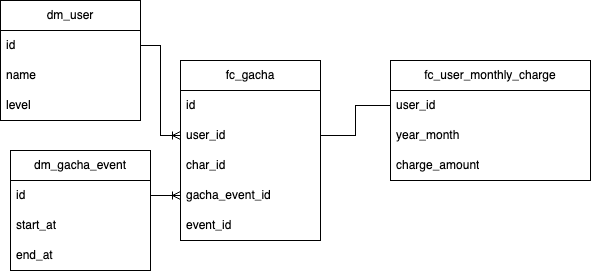

The diagram above was exported from draw.io. Its source (the exported page's mxGraphModel, read from the mxfile embedded in the PNG):
<mxGraphModel dx="933" dy="601" grid="1" gridSize="10" guides="1" tooltips="1" connect="1" arrows="1" fold="1" page="1" pageScale="1" pageWidth="827" pageHeight="1169" math="0" shadow="0">
  <root>
    <mxCell id="0" />
    <mxCell id="1" parent="0" />
    <mxCell id="wIJra_vtqnzY-CF-SDvv-1" value="fc_gacha" style="swimlane;fontStyle=0;childLayout=stackLayout;horizontal=1;startSize=30;horizontalStack=0;resizeParent=1;resizeParentMax=0;resizeLast=0;collapsible=1;marginBottom=0;whiteSpace=wrap;html=1;" vertex="1" parent="1">
      <mxGeometry x="200" y="80" width="140" height="180" as="geometry" />
    </mxCell>
    <mxCell id="wIJra_vtqnzY-CF-SDvv-2" value="id" style="text;strokeColor=none;fillColor=none;align=left;verticalAlign=middle;spacingLeft=4;spacingRight=4;overflow=hidden;points=[[0,0.5],[1,0.5]];portConstraint=eastwest;rotatable=0;whiteSpace=wrap;html=1;" vertex="1" parent="wIJra_vtqnzY-CF-SDvv-1">
      <mxGeometry y="30" width="140" height="30" as="geometry" />
    </mxCell>
    <mxCell id="wIJra_vtqnzY-CF-SDvv-3" value="user_id" style="text;strokeColor=none;fillColor=none;align=left;verticalAlign=middle;spacingLeft=4;spacingRight=4;overflow=hidden;points=[[0,0.5],[1,0.5]];portConstraint=eastwest;rotatable=0;whiteSpace=wrap;html=1;" vertex="1" parent="wIJra_vtqnzY-CF-SDvv-1">
      <mxGeometry y="60" width="140" height="30" as="geometry" />
    </mxCell>
    <mxCell id="wIJra_vtqnzY-CF-SDvv-31" value="char_id" style="text;strokeColor=none;fillColor=none;align=left;verticalAlign=middle;spacingLeft=4;spacingRight=4;overflow=hidden;points=[[0,0.5],[1,0.5]];portConstraint=eastwest;rotatable=0;whiteSpace=wrap;html=1;" vertex="1" parent="wIJra_vtqnzY-CF-SDvv-1">
      <mxGeometry y="90" width="140" height="30" as="geometry" />
    </mxCell>
    <mxCell id="wIJra_vtqnzY-CF-SDvv-4" value="gacha_event_id" style="text;strokeColor=none;fillColor=none;align=left;verticalAlign=middle;spacingLeft=4;spacingRight=4;overflow=hidden;points=[[0,0.5],[1,0.5]];portConstraint=eastwest;rotatable=0;whiteSpace=wrap;html=1;" vertex="1" parent="wIJra_vtqnzY-CF-SDvv-1">
      <mxGeometry y="120" width="140" height="30" as="geometry" />
    </mxCell>
    <mxCell id="wIJra_vtqnzY-CF-SDvv-15" value="event_id" style="text;strokeColor=none;fillColor=none;align=left;verticalAlign=middle;spacingLeft=4;spacingRight=4;overflow=hidden;points=[[0,0.5],[1,0.5]];portConstraint=eastwest;rotatable=0;whiteSpace=wrap;html=1;" vertex="1" parent="wIJra_vtqnzY-CF-SDvv-1">
      <mxGeometry y="150" width="140" height="30" as="geometry" />
    </mxCell>
    <mxCell id="wIJra_vtqnzY-CF-SDvv-5" value="fc_user_monthly_charge" style="swimlane;fontStyle=0;childLayout=stackLayout;horizontal=1;startSize=30;horizontalStack=0;resizeParent=1;resizeParentMax=0;resizeLast=0;collapsible=1;marginBottom=0;whiteSpace=wrap;html=1;" vertex="1" parent="1">
      <mxGeometry x="410" y="80" width="200" height="120" as="geometry">
        <mxRectangle x="490" y="190" width="180" height="30" as="alternateBounds" />
      </mxGeometry>
    </mxCell>
    <mxCell id="wIJra_vtqnzY-CF-SDvv-7" value="user_id" style="text;strokeColor=none;fillColor=none;align=left;verticalAlign=middle;spacingLeft=4;spacingRight=4;overflow=hidden;points=[[0,0.5],[1,0.5]];portConstraint=eastwest;rotatable=0;whiteSpace=wrap;html=1;" vertex="1" parent="wIJra_vtqnzY-CF-SDvv-5">
      <mxGeometry y="30" width="200" height="30" as="geometry" />
    </mxCell>
    <mxCell id="wIJra_vtqnzY-CF-SDvv-23" value="year_month" style="text;strokeColor=none;fillColor=none;align=left;verticalAlign=middle;spacingLeft=4;spacingRight=4;overflow=hidden;points=[[0,0.5],[1,0.5]];portConstraint=eastwest;rotatable=0;whiteSpace=wrap;html=1;" vertex="1" parent="wIJra_vtqnzY-CF-SDvv-5">
      <mxGeometry y="60" width="200" height="30" as="geometry" />
    </mxCell>
    <mxCell id="wIJra_vtqnzY-CF-SDvv-24" value="charge_amount" style="text;strokeColor=none;fillColor=none;align=left;verticalAlign=middle;spacingLeft=4;spacingRight=4;overflow=hidden;points=[[0,0.5],[1,0.5]];portConstraint=eastwest;rotatable=0;whiteSpace=wrap;html=1;" vertex="1" parent="wIJra_vtqnzY-CF-SDvv-5">
      <mxGeometry y="90" width="200" height="30" as="geometry" />
    </mxCell>
    <mxCell id="wIJra_vtqnzY-CF-SDvv-25" style="edgeStyle=orthogonalEdgeStyle;rounded=0;orthogonalLoop=1;jettySize=auto;html=1;exitX=1;exitY=0.5;exitDx=0;exitDy=0;entryX=0;entryY=0.5;entryDx=0;entryDy=0;endArrow=none;endFill=0;" edge="1" parent="1" source="wIJra_vtqnzY-CF-SDvv-3" target="wIJra_vtqnzY-CF-SDvv-7">
      <mxGeometry relative="1" as="geometry" />
    </mxCell>
    <mxCell id="wIJra_vtqnzY-CF-SDvv-26" value="dm_gacha_event" style="swimlane;fontStyle=0;childLayout=stackLayout;horizontal=1;startSize=30;horizontalStack=0;resizeParent=1;resizeParentMax=0;resizeLast=0;collapsible=1;marginBottom=0;whiteSpace=wrap;html=1;" vertex="1" parent="1">
      <mxGeometry x="30" y="170" width="140" height="120" as="geometry" />
    </mxCell>
    <mxCell id="wIJra_vtqnzY-CF-SDvv-27" value="id" style="text;strokeColor=none;fillColor=none;align=left;verticalAlign=middle;spacingLeft=4;spacingRight=4;overflow=hidden;points=[[0,0.5],[1,0.5]];portConstraint=eastwest;rotatable=0;whiteSpace=wrap;html=1;" vertex="1" parent="wIJra_vtqnzY-CF-SDvv-26">
      <mxGeometry y="30" width="140" height="30" as="geometry" />
    </mxCell>
    <mxCell id="wIJra_vtqnzY-CF-SDvv-28" value="start_at" style="text;strokeColor=none;fillColor=none;align=left;verticalAlign=middle;spacingLeft=4;spacingRight=4;overflow=hidden;points=[[0,0.5],[1,0.5]];portConstraint=eastwest;rotatable=0;whiteSpace=wrap;html=1;" vertex="1" parent="wIJra_vtqnzY-CF-SDvv-26">
      <mxGeometry y="60" width="140" height="30" as="geometry" />
    </mxCell>
    <mxCell id="wIJra_vtqnzY-CF-SDvv-29" value="end_at" style="text;strokeColor=none;fillColor=none;align=left;verticalAlign=middle;spacingLeft=4;spacingRight=4;overflow=hidden;points=[[0,0.5],[1,0.5]];portConstraint=eastwest;rotatable=0;whiteSpace=wrap;html=1;" vertex="1" parent="wIJra_vtqnzY-CF-SDvv-26">
      <mxGeometry y="90" width="140" height="30" as="geometry" />
    </mxCell>
    <mxCell id="wIJra_vtqnzY-CF-SDvv-30" style="edgeStyle=orthogonalEdgeStyle;rounded=0;orthogonalLoop=1;jettySize=auto;html=1;exitX=1;exitY=0.5;exitDx=0;exitDy=0;entryX=0;entryY=0.5;entryDx=0;entryDy=0;endArrow=ERoneToMany;endFill=0;" edge="1" parent="1" source="wIJra_vtqnzY-CF-SDvv-27" target="wIJra_vtqnzY-CF-SDvv-4">
      <mxGeometry relative="1" as="geometry">
        <mxPoint x="214" y="185" as="targetPoint" />
      </mxGeometry>
    </mxCell>
    <mxCell id="wIJra_vtqnzY-CF-SDvv-32" value="dm_user" style="swimlane;fontStyle=0;childLayout=stackLayout;horizontal=1;startSize=30;horizontalStack=0;resizeParent=1;resizeParentMax=0;resizeLast=0;collapsible=1;marginBottom=0;whiteSpace=wrap;html=1;" vertex="1" parent="1">
      <mxGeometry x="20" y="20" width="140" height="120" as="geometry" />
    </mxCell>
    <mxCell id="wIJra_vtqnzY-CF-SDvv-33" value="id" style="text;strokeColor=none;fillColor=none;align=left;verticalAlign=middle;spacingLeft=4;spacingRight=4;overflow=hidden;points=[[0,0.5],[1,0.5]];portConstraint=eastwest;rotatable=0;whiteSpace=wrap;html=1;" vertex="1" parent="wIJra_vtqnzY-CF-SDvv-32">
      <mxGeometry y="30" width="140" height="30" as="geometry" />
    </mxCell>
    <mxCell id="wIJra_vtqnzY-CF-SDvv-34" value="name" style="text;strokeColor=none;fillColor=none;align=left;verticalAlign=middle;spacingLeft=4;spacingRight=4;overflow=hidden;points=[[0,0.5],[1,0.5]];portConstraint=eastwest;rotatable=0;whiteSpace=wrap;html=1;" vertex="1" parent="wIJra_vtqnzY-CF-SDvv-32">
      <mxGeometry y="60" width="140" height="30" as="geometry" />
    </mxCell>
    <mxCell id="wIJra_vtqnzY-CF-SDvv-35" value="level" style="text;strokeColor=none;fillColor=none;align=left;verticalAlign=middle;spacingLeft=4;spacingRight=4;overflow=hidden;points=[[0,0.5],[1,0.5]];portConstraint=eastwest;rotatable=0;whiteSpace=wrap;html=1;" vertex="1" parent="wIJra_vtqnzY-CF-SDvv-32">
      <mxGeometry y="90" width="140" height="30" as="geometry" />
    </mxCell>
    <mxCell id="wIJra_vtqnzY-CF-SDvv-36" style="edgeStyle=orthogonalEdgeStyle;rounded=0;orthogonalLoop=1;jettySize=auto;html=1;exitX=1;exitY=0.5;exitDx=0;exitDy=0;entryX=0;entryY=0.5;entryDx=0;entryDy=0;endArrow=ERoneToMany;endFill=0;" edge="1" parent="1" source="wIJra_vtqnzY-CF-SDvv-33" target="wIJra_vtqnzY-CF-SDvv-3">
      <mxGeometry relative="1" as="geometry" />
    </mxCell>
  </root>
</mxGraphModel>